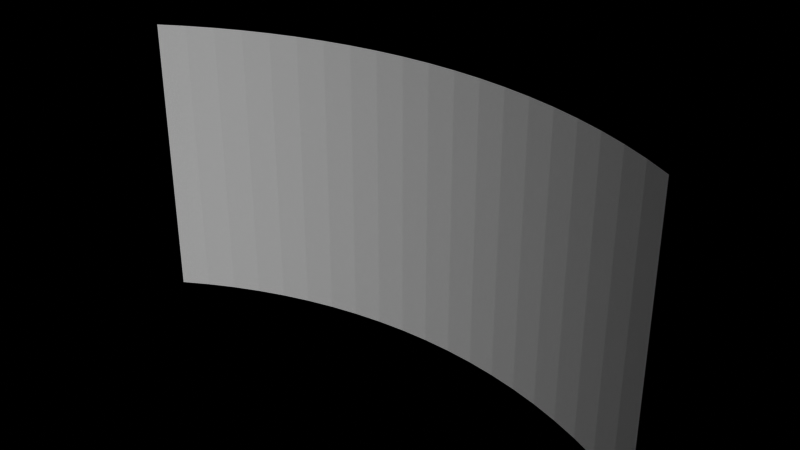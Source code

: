 # Source: tDisplay_ScreenConfigSidecar_exampleScene.blend  (saved by Blender 3.5.10; exported with 4.5.12 LTS)
import bpy
from mathutils import Matrix  # noqa: F401  (used for matrix-valued properties, if any)

bpy.ops.wm.read_factory_settings(use_empty=True)
scene = bpy.context.scene
scene.name = 'Scene'

# ---- collections
col_collection = bpy.data.collections.new('Collection'); scene.collection.children.link(col_collection)

# ---- world
world_world = bpy.data.worlds.new('World'); scene.world = world_world
world_world.use_nodes = True; world_world.node_tree.nodes.clear()
_N = world_world.node_tree.nodes; _L = world_world.node_tree.links
n0 = _N.new('ShaderNodeOutputWorld'); n0.name = 'World Output'; n0.location = (300, 300)
n1 = _N.new('NodeUndefined'); n1.name = 'Daylight environment'; n1.location = (53, 351)
n0.is_active_output = True
world_world.color = (0.05088, 0.05088, 0.05088)
world_world.use_sun_shadow = False
world_world.sun_shadow_jitter_overblur = 0.0

# ---- meshes
me_screen_2 = bpy.data.meshes.new('Screen_2')
me_screen_2.from_pydata([(0.0, 0.0, 0.0), (1.106e-08, -1.885e-08, 0.5), (0.4313, 0.253, 0.5), (0.4313, 0.253, 0.0), (0.876, 0.4816, 0.5), (0.876, 0.4816, 0.0), (1.333, 0.6849, 0.0), (1.333, 0.6849, 0.5), (1.8, 0.8625, 0.0), (2.277, 1.014, 0.0), (1.8, 0.8625, 0.5), (2.277, 1.014, 0.5), (2.761, 1.138, 0.0), (3.252, 1.235, 0.0), (2.761, 1.138, 0.5), (3.747, 1.305, 0.0), (4.245, 1.347, 0.0), (4.245, 1.347, 0.5), (4.745, 1.361, 0.0), (4.745, 1.361, 0.5), (1.106e-08, -1.885e-08, 1.0), (0.4313, 0.253, 1.0), (1.333, 0.6849, 1.0), (1.8, 0.8625, 1.0), (2.277, 1.014, 1.0), (3.252, 1.235, 0.5), (2.761, 1.138, 1.0), (3.747, 1.305, 0.5), (4.745, 1.361, 1.0), (1.106e-08, -1.885e-08, 1.5), (0.876, 0.4816, 1.0), (0.876, 0.4816, 1.5), (1.333, 0.6849, 1.5), (1.8, 0.8625, 1.5), (2.761, 1.138, 1.5), (3.252, 1.235, 1.0), (3.747, 1.305, 1.0), (3.747, 1.305, 1.5), (4.245, 1.347, 1.0), (4.245, 1.347, 1.5), (1.106e-08, -1.885e-08, 2.0), (0.4313, 0.253, 2.0), (0.4313, 0.253, 1.5), (0.876, 0.4816, 2.0), (1.333, 0.6849, 2.0), (1.8, 0.8625, 2.0), (2.277, 1.014, 1.5), (2.277, 1.014, 2.0), (2.761, 1.138, 2.0), (3.252, 1.235, 1.5), (4.245, 1.347, 2.0), (4.745, 1.361, 2.0), (4.745, 1.361, 1.5), (1.106e-08, -1.885e-08, 2.5), (0.876, 0.4816, 2.5), (1.333, 0.6849, 2.5), (1.8, 0.8625, 2.5), (2.277, 1.014, 2.5), (2.761, 1.138, 2.5), (3.252, 1.235, 2.0), (3.747, 1.305, 2.0), (4.245, 1.347, 2.5), (1.106e-08, -1.885e-08, 3.0), (0.4313, 0.253, 3.0), (0.4313, 0.253, 2.5), (1.333, 0.6849, 3.0), (1.8, 0.8625, 3.0), (2.277, 1.014, 3.0), (2.761, 1.138, 3.0), (3.252, 1.235, 2.5), (3.747, 1.305, 2.5), (3.747, 1.305, 3.0), (4.245, 1.347, 3.0), (4.745, 1.361, 2.5), (4.745, 1.361, 3.0), (1.106e-08, -1.885e-08, 3.5), (0.4313, 0.253, 3.5), (0.876, 0.4816, 3.0), (1.8, 0.8625, 3.5), (2.277, 1.014, 3.5), (3.252, 1.235, 3.0), (3.747, 1.305, 3.5), (4.245, 1.347, 3.5), (1.106e-08, -1.885e-08, 4.0), (0.4313, 0.253, 4.0), (0.876, 0.4816, 3.5), (1.333, 0.6849, 3.5), (1.333, 0.6849, 4.0), (1.8, 0.8625, 4.0), (2.277, 1.014, 4.0), (2.761, 1.138, 4.0), (2.761, 1.138, 3.5), (3.252, 1.235, 3.5), (3.747, 1.305, 4.0), (4.245, 1.347, 4.0), (4.745, 1.361, 3.5), (4.745, 1.361, 4.0), (1.106e-08, -1.885e-08, 4.5), (0.4313, 0.253, 4.5), (0.876, 0.4816, 4.0), (1.333, 0.6849, 4.5), (1.8, 0.8625, 4.5), (2.277, 1.014, 4.5), (2.761, 1.138, 4.5), (3.252, 1.235, 4.0), (4.245, 1.347, 4.5), (1.106e-08, -1.885e-08, 5.0), (0.4313, 0.253, 5.0), (0.876, 0.4816, 4.5), (0.876, 0.4816, 5.0), (1.333, 0.6849, 5.0), (1.8, 0.8625, 5.0), (2.277, 1.014, 5.0), (2.761, 1.138, 5.0), (3.252, 1.235, 5.0), (3.252, 1.235, 4.5), (3.747, 1.305, 5.0), (3.747, 1.305, 4.5), (4.245, 1.347, 5.0), (4.745, 1.361, 4.5), (4.745, 1.361, 5.0)], [], [(0, 3, 2, 1), (3, 5, 4, 2), (5, 6, 7, 4), (6, 8, 10, 7), (8, 9, 11, 10), (9, 12, 14, 11), (12, 13, 25, 14), (13, 15, 27, 25), (15, 16, 17, 27), (16, 18, 19, 17), (1, 2, 21, 20), (2, 4, 30, 21), (4, 7, 22, 30), (7, 10, 23, 22), (10, 11, 24, 23), (11, 14, 26, 24), (14, 25, 35, 26), (25, 27, 36, 35), (27, 17, 38, 36), (17, 19, 28, 38), (20, 21, 42, 29), (21, 30, 31, 42), (30, 22, 32, 31), (22, 23, 33, 32), (23, 24, 46, 33), (24, 26, 34, 46), (26, 35, 49, 34), (35, 36, 37, 49), (36, 38, 39, 37), (38, 28, 52, 39), (29, 42, 41, 40), (42, 31, 43, 41), (31, 32, 44, 43), (32, 33, 45, 44), (33, 46, 47, 45), (46, 34, 48, 47), (34, 49, 59, 48), (49, 37, 60, 59), (37, 39, 50, 60), (39, 52, 51, 50), (40, 41, 64, 53), (41, 43, 54, 64), (43, 44, 55, 54), (44, 45, 56, 55), (45, 47, 57, 56), (47, 48, 58, 57), (48, 59, 69, 58), (59, 60, 70, 69), (60, 50, 61, 70), (50, 51, 73, 61), (53, 64, 63, 62), (64, 54, 77, 63), (54, 55, 65, 77), (55, 56, 66, 65), (56, 57, 67, 66), (57, 58, 68, 67), (58, 69, 80, 68), (69, 70, 71, 80), (70, 61, 72, 71), (61, 73, 74, 72), (62, 63, 76, 75), (63, 77, 85, 76), (77, 65, 86, 85), (65, 66, 78, 86), (66, 67, 79, 78), (67, 68, 91, 79), (68, 80, 92, 91), (80, 71, 81, 92), (71, 72, 82, 81), (72, 74, 95, 82), (75, 76, 84, 83), (76, 85, 99, 84), (85, 86, 87, 99), (86, 78, 88, 87), (78, 79, 89, 88), (79, 91, 90, 89), (91, 92, 104, 90), (92, 81, 93, 104), (81, 82, 94, 93), (82, 95, 96, 94), (83, 84, 98, 97), (84, 99, 108, 98), (99, 87, 100, 108), (87, 88, 101, 100), (88, 89, 102, 101), (89, 90, 103, 102), (90, 104, 115, 103), (104, 93, 117, 115), (93, 94, 105, 117), (94, 96, 119, 105), (97, 98, 107, 106), (98, 108, 109, 107), (108, 100, 110, 109), (100, 101, 111, 110), (101, 102, 112, 111), (102, 103, 113, 112), (103, 115, 114, 113), (115, 117, 116, 114), (117, 105, 118, 116), (105, 119, 120, 118)])
_uv = me_screen_2.uv_layers.new(name='UVMap')
_uv.uv.foreach_set('vector', [0.0, 0.0, 1.0, 0.0, 1.0, 1.0, 0.0, 1.0, 0.0, 0.0, 1.0, 0.0, 1.0, 1.0, 0.0, 1.0, 0.0, 0.0, 1.0, 0.0, 1.0, 1.0, 0.0, 1.0, 0.0, 0.0, 1.0, 0.0, 1.0, 1.0, 0.0, 1.0, 0.0, 0.0, 1.0, 0.0, 1.0, 1.0, 0.0, 1.0, 0.0, 0.0, 1.0, 0.0, 1.0, 1.0, 0.0, 1.0, 0.0, 0.0, 1.0, 0.0, 1.0, 1.0, 0.0, 1.0, 0.0, 0.0, 1.0, 0.0, 1.0, 1.0, 0.0, 1.0, 0.0, 0.0, 1.0, 0.0, 1.0, 1.0, 0.0, 1.0, 0.0, 0.0, 1.0, 0.0, 1.0, 1.0, 0.0, 1.0, 0.0, 0.0, 1.0, 0.0, 1.0, 1.0, 0.0, 1.0, 0.0, 0.0, 1.0, 0.0, 1.0, 1.0, 0.0, 1.0, 0.0, 0.0, 1.0, 0.0, 1.0, 1.0, 0.0, 1.0, 0.0, 0.0, 1.0, 0.0, 1.0, 1.0, 0.0, 1.0, 0.0, 0.0, 1.0, 0.0, 1.0, 1.0, 0.0, 1.0, 0.0, 0.0, 1.0, 0.0, 1.0, 1.0, 0.0, 1.0, 0.0, 0.0, 1.0, 0.0, 1.0, 1.0, 0.0, 1.0, 0.0, 0.0, 1.0, 0.0, 1.0, 1.0, 0.0, 1.0, 0.0, 0.0, 1.0, 0.0, 1.0, 1.0, 0.0, 1.0, 0.0, 0.0, 1.0, 0.0, 1.0, 1.0, 0.0, 1.0, 0.0, 0.0, 1.0, 0.0, 1.0, 1.0, 0.0, 1.0, 0.0, 0.0, 1.0, 0.0, 1.0, 1.0, 0.0, 1.0, 0.0, 0.0, 1.0, 0.0, 1.0, 1.0, 0.0, 1.0, 0.0, 0.0, 1.0, 0.0, 1.0, 1.0, 0.0, 1.0, 0.0, 0.0, 1.0, 0.0, 1.0, 1.0, 0.0, 1.0, 0.0, 0.0, 1.0, 0.0, 1.0, 1.0, 0.0, 1.0, 0.0, 0.0, 1.0, 0.0, 1.0, 1.0, 0.0, 1.0, 0.0, 0.0, 1.0, 0.0, 1.0, 1.0, 0.0, 1.0, 0.0, 0.0, 1.0, 0.0, 1.0, 1.0, 0.0, 1.0, 0.0, 0.0, 1.0, 0.0, 1.0, 1.0, 0.0, 1.0, 0.0, 0.0, 1.0, 0.0, 1.0, 1.0, 0.0, 1.0, 0.0, 0.0, 1.0, 0.0, 1.0, 1.0, 0.0, 1.0, 0.0, 0.0, 1.0, 0.0, 1.0, 1.0, 0.0, 1.0, 0.0, 0.0, 1.0, 0.0, 1.0, 1.0, 0.0, 1.0, 0.0, 0.0, 1.0, 0.0, 1.0, 1.0, 0.0, 1.0, 0.0, 0.0, 1.0, 0.0, 1.0, 1.0, 0.0, 1.0, 0.0, 0.0, 1.0, 0.0, 1.0, 1.0, 0.0, 1.0, 0.0, 0.0, 1.0, 0.0, 1.0, 1.0, 0.0, 1.0, 0.0, 0.0, 1.0, 0.0, 1.0, 1.0, 0.0, 1.0, 0.0, 0.0, 1.0, 0.0, 1.0, 1.0, 0.0, 1.0, 0.0, 0.0, 1.0, 0.0, 1.0, 1.0, 0.0, 1.0, 0.0, 0.0, 1.0, 0.0, 1.0, 1.0, 0.0, 1.0, 0.0, 0.0, 1.0, 0.0, 1.0, 1.0, 0.0, 1.0, 0.0, 0.0, 1.0, 0.0, 1.0, 1.0, 0.0, 1.0, 0.0, 0.0, 1.0, 0.0, 1.0, 1.0, 0.0, 1.0, 0.0, 0.0, 1.0, 0.0, 1.0, 1.0, 0.0, 1.0, 0.0, 0.0, 1.0, 0.0, 1.0, 1.0, 0.0, 1.0, 0.0, 0.0, 1.0, 0.0, 1.0, 1.0, 0.0, 1.0, 0.0, 0.0, 1.0, 0.0, 1.0, 1.0, 0.0, 1.0, 0.0, 0.0, 1.0, 0.0, 1.0, 1.0, 0.0, 1.0, 0.0, 0.0, 1.0, 0.0, 1.0, 1.0, 0.0, 1.0, 0.0, 0.0, 1.0, 0.0, 1.0, 1.0, 0.0, 1.0, 0.0, 0.0, 1.0, 0.0, 1.0, 1.0, 0.0, 1.0, 0.0, 0.0, 1.0, 0.0, 1.0, 1.0, 0.0, 1.0, 0.0, 0.0, 1.0, 0.0, 1.0, 1.0, 0.0, 1.0, 0.0, 0.0, 1.0, 0.0, 1.0, 1.0, 0.0, 1.0, 0.0, 0.0, 1.0, 0.0, 1.0, 1.0, 0.0, 1.0, 0.0, 0.0, 1.0, 0.0, 1.0, 1.0, 0.0, 1.0, 0.0, 0.0, 1.0, 0.0, 1.0, 1.0, 0.0, 1.0, 0.0, 0.0, 1.0, 0.0, 1.0, 1.0, 0.0, 1.0, 0.0, 0.0, 1.0, 0.0, 1.0, 1.0, 0.0, 1.0, 0.0, 0.0, 1.0, 0.0, 1.0, 1.0, 0.0, 1.0, 0.0, 0.0, 1.0, 0.0, 1.0, 1.0, 0.0, 1.0, 0.0, 0.0, 1.0, 0.0, 1.0, 1.0, 0.0, 1.0, 0.0, 0.0, 1.0, 0.0, 1.0, 1.0, 0.0, 1.0, 0.0, 0.0, 1.0, 0.0, 1.0, 1.0, 0.0, 1.0, 0.0, 0.0, 1.0, 0.0, 1.0, 1.0, 0.0, 1.0, 0.0, 0.0, 1.0, 0.0, 1.0, 1.0, 0.0, 1.0, 0.0, 0.0, 1.0, 0.0, 1.0, 1.0, 0.0, 1.0, 0.0, 0.0, 1.0, 0.0, 1.0, 1.0, 0.0, 1.0, 0.0, 0.0, 1.0, 0.0, 1.0, 1.0, 0.0, 1.0, 0.0, 0.0, 1.0, 0.0, 1.0, 1.0, 0.0, 1.0, 0.0, 0.0, 1.0, 0.0, 1.0, 1.0, 0.0, 1.0, 0.0, 0.0, 1.0, 0.0, 1.0, 1.0, 0.0, 1.0, 0.0, 0.0, 1.0, 0.0, 1.0, 1.0, 0.0, 1.0, 0.0, 0.0, 1.0, 0.0, 1.0, 1.0, 0.0, 1.0, 0.0, 0.0, 1.0, 0.0, 1.0, 1.0, 0.0, 1.0, 0.0, 0.0, 1.0, 0.0, 1.0, 1.0, 0.0, 1.0, 0.0, 0.0, 1.0, 0.0, 1.0, 1.0, 0.0, 1.0, 0.0, 0.0, 1.0, 0.0, 1.0, 1.0, 0.0, 1.0, 0.0, 0.0, 1.0, 0.0, 1.0, 1.0, 0.0, 1.0, 0.0, 0.0, 1.0, 0.0, 1.0, 1.0, 0.0, 1.0, 0.0, 0.0, 1.0, 0.0, 1.0, 1.0, 0.0, 1.0, 0.0, 0.0, 1.0, 0.0, 1.0, 1.0, 0.0, 1.0, 0.0, 0.0, 1.0, 0.0, 1.0, 1.0, 0.0, 1.0, 0.0, 0.0, 1.0, 0.0, 1.0, 1.0, 0.0, 1.0, 0.0, 0.0, 1.0, 0.0, 1.0, 1.0, 0.0, 1.0, 0.0, 0.0, 1.0, 0.0, 1.0, 1.0, 0.0, 1.0, 0.0, 0.0, 1.0, 0.0, 1.0, 1.0, 0.0, 1.0, 0.0, 0.0, 1.0, 0.0, 1.0, 1.0, 0.0, 1.0, 0.0, 0.0, 1.0, 0.0, 1.0, 1.0, 0.0, 1.0, 0.0, 0.0, 1.0, 0.0, 1.0, 1.0, 0.0, 1.0, 0.0, 0.0, 1.0, 0.0, 1.0, 1.0, 0.0, 1.0, 0.0, 0.0, 1.0, 0.0, 1.0, 1.0, 0.0, 1.0, 0.0, 0.0, 1.0, 0.0, 1.0, 1.0, 0.0, 1.0, 0.0, 0.0, 1.0, 0.0, 1.0, 1.0, 0.0, 1.0, 0.0, 0.0, 1.0, 0.0, 1.0, 1.0, 0.0, 1.0, 0.0, 0.0, 1.0, 0.0, 1.0, 1.0, 0.0, 1.0, 0.0, 0.0, 1.0, 0.0, 1.0, 1.0, 0.0, 1.0, 0.0, 0.0, 1.0, 0.0, 1.0, 1.0, 0.0, 1.0])
me_screen_2.update()
me_screen_2_001 = bpy.data.meshes.new('Screen_2.001')
me_screen_2_001.from_pydata([(4.745, 1.361, 0.0), (4.745, 1.361, 0.5), (4.745, 1.361, 1.0), (5.244, 1.347, 1.5), (4.745, 1.361, 2.0), (4.745, 1.361, 1.5), (5.244, 1.347, 2.0), (4.745, 1.361, 2.5), (4.745, 1.361, 3.0), (5.244, 1.347, 3.0), (4.745, 1.361, 3.5), (4.745, 1.361, 4.0), (4.745, 1.361, 4.5), (4.745, 1.361, 5.0), (5.244, 1.347, 0.0), (5.244, 1.347, 0.5), (5.743, 1.305, 0.0), (5.743, 1.305, 0.5), (6.238, 1.235, 0.0), (6.728, 1.138, 0.5), (6.728, 1.138, 0.0), (7.213, 1.014, 0.0), (7.689, 0.8625, 0.0), (7.689, 0.8625, 0.5), (8.157, 0.685, 0.0), (8.613, 0.4816, 0.0), (9.058, 0.2531, 0.0), (9.489, 5.579e-05, 0.0), (9.489, 5.579e-05, 0.5), (6.238, 1.235, 0.5), (5.743, 1.305, 1.0), (6.238, 1.235, 1.0), (6.728, 1.138, 1.0), (7.213, 1.014, 0.5), (7.213, 1.014, 1.0), (8.157, 0.685, 0.5), (7.689, 0.8625, 1.0), (8.613, 0.4816, 0.5), (8.613, 0.4816, 1.0), (9.058, 0.2531, 0.5), (9.489, 5.579e-05, 1.0), (5.244, 1.347, 1.0), (6.238, 1.235, 1.5), (8.157, 0.685, 1.0), (9.058, 0.2531, 1.0), (5.743, 1.305, 1.5), (5.743, 1.305, 2.0), (6.728, 1.138, 1.5), (6.238, 1.235, 2.0), (7.213, 1.014, 1.5), (7.689, 0.8625, 1.5), (8.157, 0.685, 1.5), (8.613, 0.4816, 1.5), (8.157, 0.685, 2.0), (9.058, 0.2531, 1.5), (9.058, 0.2531, 2.0), (9.489, 5.579e-05, 1.5), (9.489, 5.579e-05, 2.0), (6.728, 1.138, 2.0), (6.728, 1.138, 2.5), (7.213, 1.014, 2.0), (7.213, 1.014, 2.5), (7.689, 0.8625, 2.0), (8.613, 0.4816, 2.0), (9.489, 5.579e-05, 2.5), (5.244, 1.347, 2.5), (5.743, 1.305, 2.5), (6.238, 1.235, 2.5), (5.743, 1.305, 3.0), (6.238, 1.235, 3.0), (7.689, 0.8625, 2.5), (7.689, 0.8625, 3.0), (8.157, 0.685, 2.5), (8.613, 0.4816, 2.5), (8.157, 0.685, 3.0), (9.058, 0.2531, 2.5), (8.613, 0.4816, 3.0), (9.058, 0.2531, 3.0), (5.244, 1.347, 3.5), (5.743, 1.305, 3.5), (6.728, 1.138, 3.0), (7.213, 1.014, 3.0), (6.728, 1.138, 3.5), (7.213, 1.014, 3.5), (9.489, 5.579e-05, 3.0), (9.489, 5.579e-05, 3.5), (6.238, 1.235, 3.5), (7.689, 0.8625, 3.5), (7.213, 1.014, 4.0), (8.157, 0.685, 3.5), (8.157, 0.685, 4.0), (8.613, 0.4816, 4.0), (8.613, 0.4816, 3.5), (9.058, 0.2531, 3.5), (9.058, 0.2531, 4.0), (5.244, 1.347, 4.0), (5.244, 1.347, 4.5), (5.743, 1.305, 4.0), (6.238, 1.235, 4.0), (6.238, 1.235, 4.5), (6.728, 1.138, 4.0), (6.728, 1.138, 4.5), (7.689, 0.8625, 4.0), (9.058, 0.2531, 4.5), (9.489, 5.579e-05, 4.0), (9.489, 5.579e-05, 4.5), (5.244, 1.347, 5.0), (5.743, 1.305, 4.5), (5.743, 1.305, 5.0), (6.238, 1.235, 5.0), (6.728, 1.138, 5.0), (7.213, 1.014, 4.5), (7.213, 1.014, 5.0), (7.689, 0.8625, 4.5), (7.689, 0.8625, 5.0), (8.157, 0.685, 4.5), (8.613, 0.4816, 4.5), (8.157, 0.685, 5.0), (8.613, 0.4816, 5.0), (9.058, 0.2531, 5.0), (9.489, 5.579e-05, 5.0)], [], [(0, 14, 15, 1), (1, 15, 41, 2), (2, 41, 3, 5), (5, 3, 6, 4), (4, 6, 65, 7), (7, 65, 9, 8), (8, 9, 78, 10), (10, 78, 95, 11), (11, 95, 96, 12), (12, 96, 106, 13), (14, 16, 17, 15), (16, 18, 29, 17), (18, 20, 19, 29), (20, 21, 33, 19), (21, 22, 23, 33), (22, 24, 35, 23), (24, 25, 37, 35), (25, 26, 39, 37), (26, 27, 28, 39), (15, 17, 30, 41), (17, 29, 31, 30), (29, 19, 32, 31), (19, 33, 34, 32), (33, 23, 36, 34), (23, 35, 43, 36), (35, 37, 38, 43), (37, 39, 44, 38), (39, 28, 40, 44), (41, 30, 45, 3), (30, 31, 42, 45), (31, 32, 47, 42), (32, 34, 49, 47), (34, 36, 50, 49), (36, 43, 51, 50), (43, 38, 52, 51), (38, 44, 54, 52), (44, 40, 56, 54), (3, 45, 46, 6), (45, 42, 48, 46), (42, 47, 58, 48), (47, 49, 60, 58), (49, 50, 62, 60), (50, 51, 53, 62), (51, 52, 63, 53), (52, 54, 55, 63), (54, 56, 57, 55), (6, 46, 66, 65), (46, 48, 67, 66), (48, 58, 59, 67), (58, 60, 61, 59), (60, 62, 70, 61), (62, 53, 72, 70), (53, 63, 73, 72), (63, 55, 75, 73), (55, 57, 64, 75), (65, 66, 68, 9), (66, 67, 69, 68), (67, 59, 80, 69), (59, 61, 81, 80), (61, 70, 71, 81), (70, 72, 74, 71), (72, 73, 76, 74), (73, 75, 77, 76), (75, 64, 84, 77), (9, 68, 79, 78), (68, 69, 86, 79), (69, 80, 82, 86), (80, 81, 83, 82), (81, 71, 87, 83), (71, 74, 89, 87), (74, 76, 92, 89), (76, 77, 93, 92), (77, 84, 85, 93), (78, 79, 97, 95), (79, 86, 98, 97), (86, 82, 100, 98), (82, 83, 88, 100), (83, 87, 102, 88), (87, 89, 90, 102), (89, 92, 91, 90), (92, 93, 94, 91), (93, 85, 104, 94), (95, 97, 107, 96), (97, 98, 99, 107), (98, 100, 101, 99), (100, 88, 111, 101), (88, 102, 113, 111), (102, 90, 115, 113), (90, 91, 116, 115), (91, 94, 103, 116), (94, 104, 105, 103), (96, 107, 108, 106), (107, 99, 109, 108), (99, 101, 110, 109), (101, 111, 112, 110), (111, 113, 114, 112), (113, 115, 117, 114), (115, 116, 118, 117), (116, 103, 119, 118), (103, 105, 120, 119)])
_uv = me_screen_2_001.uv_layers.new(name='UVMap')
_uv.uv.foreach_set('vector', [0.0, 0.0, 1.0, 0.0, 1.0, 1.0, 0.0, 1.0, 0.0, 0.0, 1.0, 0.0, 1.0, 1.0, 0.0, 1.0, 0.0, 0.0, 1.0, 0.0, 1.0, 1.0, 0.0, 1.0, 0.0, 0.0, 1.0, 0.0, 1.0, 1.0, 0.0, 1.0, 0.0, 0.0, 1.0, 0.0, 1.0, 1.0, 0.0, 1.0, 0.0, 0.0, 1.0, 0.0, 1.0, 1.0, 0.0, 1.0, 0.0, 0.0, 1.0, 0.0, 1.0, 1.0, 0.0, 1.0, 0.0, 0.0, 1.0, 0.0, 1.0, 1.0, 0.0, 1.0, 0.0, 0.0, 1.0, 0.0, 1.0, 1.0, 0.0, 1.0, 0.0, 0.0, 1.0, 0.0, 1.0, 1.0, 0.0, 1.0, 0.0, 0.0, 1.0, 0.0, 1.0, 1.0, 0.0, 1.0, 0.0, 0.0, 1.0, 0.0, 1.0, 1.0, 0.0, 1.0, 0.0, 0.0, 1.0, 0.0, 1.0, 1.0, 0.0, 1.0, 0.0, 0.0, 1.0, 0.0, 1.0, 1.0, 0.0, 1.0, 0.0, 0.0, 1.0, 0.0, 1.0, 1.0, 0.0, 1.0, 0.0, 0.0, 1.0, 0.0, 1.0, 1.0, 0.0, 1.0, 0.0, 0.0, 1.0, 0.0, 1.0, 1.0, 0.0, 1.0, 0.0, 0.0, 1.0, 0.0, 1.0, 1.0, 0.0, 1.0, 0.0, 0.0, 1.0, 0.0, 1.0, 1.0, 0.0, 1.0, 0.0, 0.0, 1.0, 0.0, 1.0, 1.0, 0.0, 1.0, 0.0, 0.0, 1.0, 0.0, 1.0, 1.0, 0.0, 1.0, 0.0, 0.0, 1.0, 0.0, 1.0, 1.0, 0.0, 1.0, 0.0, 0.0, 1.0, 0.0, 1.0, 1.0, 0.0, 1.0, 0.0, 0.0, 1.0, 0.0, 1.0, 1.0, 0.0, 1.0, 0.0, 0.0, 1.0, 0.0, 1.0, 1.0, 0.0, 1.0, 0.0, 0.0, 1.0, 0.0, 1.0, 1.0, 0.0, 1.0, 0.0, 0.0, 1.0, 0.0, 1.0, 1.0, 0.0, 1.0, 0.0, 0.0, 1.0, 0.0, 1.0, 1.0, 0.0, 1.0, 0.0, 0.0, 1.0, 0.0, 1.0, 1.0, 0.0, 1.0, 0.0, 0.0, 1.0, 0.0, 1.0, 1.0, 0.0, 1.0, 0.0, 0.0, 1.0, 0.0, 1.0, 1.0, 0.0, 1.0, 0.0, 0.0, 1.0, 0.0, 1.0, 1.0, 0.0, 1.0, 0.0, 0.0, 1.0, 0.0, 1.0, 1.0, 0.0, 1.0, 0.0, 0.0, 1.0, 0.0, 1.0, 1.0, 0.0, 1.0, 0.0, 0.0, 1.0, 0.0, 1.0, 1.0, 0.0, 1.0, 0.0, 0.0, 1.0, 0.0, 1.0, 1.0, 0.0, 1.0, 0.0, 0.0, 1.0, 0.0, 1.0, 1.0, 0.0, 1.0, 0.0, 0.0, 1.0, 0.0, 1.0, 1.0, 0.0, 1.0, 0.0, 0.0, 1.0, 0.0, 1.0, 1.0, 0.0, 1.0, 0.0, 0.0, 1.0, 0.0, 1.0, 1.0, 0.0, 1.0, 0.0, 0.0, 1.0, 0.0, 1.0, 1.0, 0.0, 1.0, 0.0, 0.0, 1.0, 0.0, 1.0, 1.0, 0.0, 1.0, 0.0, 0.0, 1.0, 0.0, 1.0, 1.0, 0.0, 1.0, 0.0, 0.0, 1.0, 0.0, 1.0, 1.0, 0.0, 1.0, 0.0, 0.0, 1.0, 0.0, 1.0, 1.0, 0.0, 1.0, 0.0, 0.0, 1.0, 0.0, 1.0, 1.0, 0.0, 1.0, 0.0, 0.0, 1.0, 0.0, 1.0, 1.0, 0.0, 1.0, 0.0, 0.0, 1.0, 0.0, 1.0, 1.0, 0.0, 1.0, 0.0, 0.0, 1.0, 0.0, 1.0, 1.0, 0.0, 1.0, 0.0, 0.0, 1.0, 0.0, 1.0, 1.0, 0.0, 1.0, 0.0, 0.0, 1.0, 0.0, 1.0, 1.0, 0.0, 1.0, 0.0, 0.0, 1.0, 0.0, 1.0, 1.0, 0.0, 1.0, 0.0, 0.0, 1.0, 0.0, 1.0, 1.0, 0.0, 1.0, 0.0, 0.0, 1.0, 0.0, 1.0, 1.0, 0.0, 1.0, 0.0, 0.0, 1.0, 0.0, 1.0, 1.0, 0.0, 1.0, 0.0, 0.0, 1.0, 0.0, 1.0, 1.0, 0.0, 1.0, 0.0, 0.0, 1.0, 0.0, 1.0, 1.0, 0.0, 1.0, 0.0, 0.0, 1.0, 0.0, 1.0, 1.0, 0.0, 1.0, 0.0, 0.0, 1.0, 0.0, 1.0, 1.0, 0.0, 1.0, 0.0, 0.0, 1.0, 0.0, 1.0, 1.0, 0.0, 1.0, 0.0, 0.0, 1.0, 0.0, 1.0, 1.0, 0.0, 1.0, 0.0, 0.0, 1.0, 0.0, 1.0, 1.0, 0.0, 1.0, 0.0, 0.0, 1.0, 0.0, 1.0, 1.0, 0.0, 1.0, 0.0, 0.0, 1.0, 0.0, 1.0, 1.0, 0.0, 1.0, 0.0, 0.0, 1.0, 0.0, 1.0, 1.0, 0.0, 1.0, 0.0, 0.0, 1.0, 0.0, 1.0, 1.0, 0.0, 1.0, 0.0, 0.0, 1.0, 0.0, 1.0, 1.0, 0.0, 1.0, 0.0, 0.0, 1.0, 0.0, 1.0, 1.0, 0.0, 1.0, 0.0, 0.0, 1.0, 0.0, 1.0, 1.0, 0.0, 1.0, 0.0, 0.0, 1.0, 0.0, 1.0, 1.0, 0.0, 1.0, 0.0, 0.0, 1.0, 0.0, 1.0, 1.0, 0.0, 1.0, 0.0, 0.0, 1.0, 0.0, 1.0, 1.0, 0.0, 1.0, 0.0, 0.0, 1.0, 0.0, 1.0, 1.0, 0.0, 1.0, 0.0, 0.0, 1.0, 0.0, 1.0, 1.0, 0.0, 1.0, 0.0, 0.0, 1.0, 0.0, 1.0, 1.0, 0.0, 1.0, 0.0, 0.0, 1.0, 0.0, 1.0, 1.0, 0.0, 1.0, 0.0, 0.0, 1.0, 0.0, 1.0, 1.0, 0.0, 1.0, 0.0, 0.0, 1.0, 0.0, 1.0, 1.0, 0.0, 1.0, 0.0, 0.0, 1.0, 0.0, 1.0, 1.0, 0.0, 1.0, 0.0, 0.0, 1.0, 0.0, 1.0, 1.0, 0.0, 1.0, 0.0, 0.0, 1.0, 0.0, 1.0, 1.0, 0.0, 1.0, 0.0, 0.0, 1.0, 0.0, 1.0, 1.0, 0.0, 1.0, 0.0, 0.0, 1.0, 0.0, 1.0, 1.0, 0.0, 1.0, 0.0, 0.0, 1.0, 0.0, 1.0, 1.0, 0.0, 1.0, 0.0, 0.0, 1.0, 0.0, 1.0, 1.0, 0.0, 1.0, 0.0, 0.0, 1.0, 0.0, 1.0, 1.0, 0.0, 1.0, 0.0, 0.0, 1.0, 0.0, 1.0, 1.0, 0.0, 1.0, 0.0, 0.0, 1.0, 0.0, 1.0, 1.0, 0.0, 1.0, 0.0, 0.0, 1.0, 0.0, 1.0, 1.0, 0.0, 1.0, 0.0, 0.0, 1.0, 0.0, 1.0, 1.0, 0.0, 1.0, 0.0, 0.0, 1.0, 0.0, 1.0, 1.0, 0.0, 1.0, 0.0, 0.0, 1.0, 0.0, 1.0, 1.0, 0.0, 1.0, 0.0, 0.0, 1.0, 0.0, 1.0, 1.0, 0.0, 1.0, 0.0, 0.0, 1.0, 0.0, 1.0, 1.0, 0.0, 1.0, 0.0, 0.0, 1.0, 0.0, 1.0, 1.0, 0.0, 1.0, 0.0, 0.0, 1.0, 0.0, 1.0, 1.0, 0.0, 1.0, 0.0, 0.0, 1.0, 0.0, 1.0, 1.0, 0.0, 1.0, 0.0, 0.0, 1.0, 0.0, 1.0, 1.0, 0.0, 1.0, 0.0, 0.0, 1.0, 0.0, 1.0, 1.0, 0.0, 1.0, 0.0, 0.0, 1.0, 0.0, 1.0, 1.0, 0.0, 1.0])
me_screen_2_001.update()

# ---- objects
ob_plane_2 = bpy.data.objects.new('Plane_2', me_screen_2)
ob_plane_1 = bpy.data.objects.new('Plane_1', me_screen_2_001)

# ---- transforms, parenting, visibility, modifiers, constraints
ob_plane_2.location = (0.0, 0.0, 0.0)
ob_plane_1.location = (0.0, 0.0, 0.0)

# ---- collection membership
col_collection.objects.link(ob_plane_2)
col_collection.objects.link(ob_plane_1)

# ---- scene / render settings (as saved in the file)
scene.frame_start = 1; scene.frame_end = 250; scene.frame_set(2)
scene.render.engine = 'BLENDER_EEVEE_NEXT'
scene.cycles.sampling_pattern = 'TABULATED_SOBOL'
scene.eevee.taa_render_samples = 65
scene.view_settings.view_transform = 'Raw'
bpy.context.view_layer.update()

# ---- added for rendering (the .blend has no active camera and no usable light): camera, sun
cam_auto = bpy.data.cameras.new('AutoCamera')
cam_auto.lens = 50.0
cam_auto.sensor_width = 36.0
cam_auto.clip_end = 1000.0
ob_auto_camera = bpy.data.objects.new('AutoCamera', cam_auto)
scene.collection.objects.link(ob_auto_camera)
ob_auto_camera.location = (14.7482, -11.324, 10.5028)
ob_auto_camera.rotation_euler = (1.09748, -7.21219e-08, 0.694738)
scene.camera = ob_auto_camera
light_auto_sun = bpy.data.lights.new('AutoSun', 'SUN')
light_auto_sun.energy = 3.0
light_auto_sun.angle = 0.0523599
ob_auto_sun = bpy.data.objects.new('AutoSun', light_auto_sun)
scene.collection.objects.link(ob_auto_sun)
ob_auto_sun.rotation_euler = (0.872665, 0.174533, 0.523599)
bpy.context.view_layer.update()
